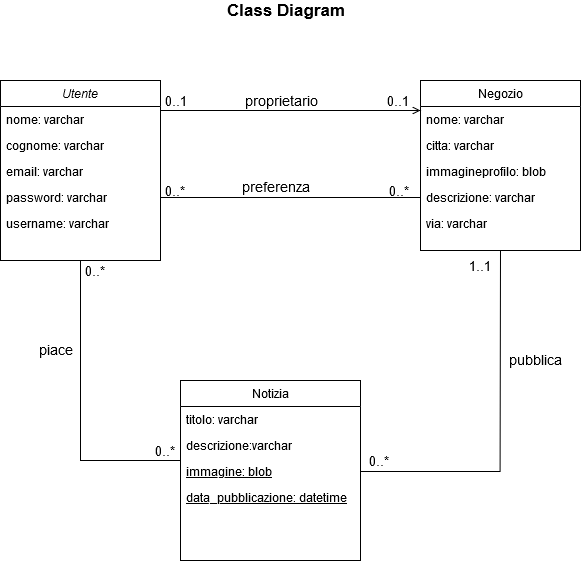

The diagram above was exported from draw.io. Its source (the exported page's mxGraphModel, read from the mxfile embedded in the PNG):
<mxGraphModel dx="1021" dy="549" grid="1" gridSize="10" guides="1" tooltips="1" connect="1" arrows="1" fold="1" page="1" pageScale="1" pageWidth="827" pageHeight="1169" math="0" shadow="0">
  <root>
    <mxCell id="WIyWlLk6GJQsqaUBKTNV-0" />
    <mxCell id="WIyWlLk6GJQsqaUBKTNV-1" parent="WIyWlLk6GJQsqaUBKTNV-0" />
    <mxCell id="zkfFHV4jXpPFQw0GAbJ--0" value="Utente" style="swimlane;fontStyle=2;align=center;verticalAlign=top;childLayout=stackLayout;horizontal=1;startSize=26;horizontalStack=0;resizeParent=1;resizeLast=0;collapsible=1;marginBottom=0;rounded=0;shadow=0;strokeWidth=1;" parent="WIyWlLk6GJQsqaUBKTNV-1" vertex="1">
      <mxGeometry x="110" y="120" width="160" height="180" as="geometry">
        <mxRectangle x="230" y="140" width="160" height="26" as="alternateBounds" />
      </mxGeometry>
    </mxCell>
    <mxCell id="zkfFHV4jXpPFQw0GAbJ--1" value="nome: varchar" style="text;align=left;verticalAlign=top;spacingLeft=4;spacingRight=4;overflow=hidden;rotatable=0;points=[[0,0.5],[1,0.5]];portConstraint=eastwest;" parent="zkfFHV4jXpPFQw0GAbJ--0" vertex="1">
      <mxGeometry y="26" width="160" height="26" as="geometry" />
    </mxCell>
    <mxCell id="zkfFHV4jXpPFQw0GAbJ--2" value="cognome: varchar" style="text;align=left;verticalAlign=top;spacingLeft=4;spacingRight=4;overflow=hidden;rotatable=0;points=[[0,0.5],[1,0.5]];portConstraint=eastwest;rounded=0;shadow=0;html=0;" parent="zkfFHV4jXpPFQw0GAbJ--0" vertex="1">
      <mxGeometry y="52" width="160" height="26" as="geometry" />
    </mxCell>
    <mxCell id="zkfFHV4jXpPFQw0GAbJ--3" value="email: varchar" style="text;align=left;verticalAlign=top;spacingLeft=4;spacingRight=4;overflow=hidden;rotatable=0;points=[[0,0.5],[1,0.5]];portConstraint=eastwest;rounded=0;shadow=0;html=0;" parent="zkfFHV4jXpPFQw0GAbJ--0" vertex="1">
      <mxGeometry y="78" width="160" height="26" as="geometry" />
    </mxCell>
    <mxCell id="zkfFHV4jXpPFQw0GAbJ--5" value="password: varchar" style="text;align=left;verticalAlign=top;spacingLeft=4;spacingRight=4;overflow=hidden;rotatable=0;points=[[0,0.5],[1,0.5]];portConstraint=eastwest;" parent="zkfFHV4jXpPFQw0GAbJ--0" vertex="1">
      <mxGeometry y="104" width="160" height="26" as="geometry" />
    </mxCell>
    <mxCell id="uC5Uj68YGrfUaZ3CICt_-2" value="username: varchar" style="text;align=left;verticalAlign=top;spacingLeft=4;spacingRight=4;overflow=hidden;rotatable=0;points=[[0,0.5],[1,0.5]];portConstraint=eastwest;" vertex="1" parent="zkfFHV4jXpPFQw0GAbJ--0">
      <mxGeometry y="130" width="160" height="26" as="geometry" />
    </mxCell>
    <mxCell id="zkfFHV4jXpPFQw0GAbJ--6" value="Notizia" style="swimlane;fontStyle=0;align=center;verticalAlign=top;childLayout=stackLayout;horizontal=1;startSize=26;horizontalStack=0;resizeParent=1;resizeLast=0;collapsible=1;marginBottom=0;rounded=0;shadow=0;strokeWidth=1;" parent="WIyWlLk6GJQsqaUBKTNV-1" vertex="1">
      <mxGeometry x="290" y="420" width="180" height="180" as="geometry">
        <mxRectangle x="130" y="380" width="160" height="26" as="alternateBounds" />
      </mxGeometry>
    </mxCell>
    <mxCell id="zkfFHV4jXpPFQw0GAbJ--7" value="titolo: varchar" style="text;align=left;verticalAlign=top;spacingLeft=4;spacingRight=4;overflow=hidden;rotatable=0;points=[[0,0.5],[1,0.5]];portConstraint=eastwest;" parent="zkfFHV4jXpPFQw0GAbJ--6" vertex="1">
      <mxGeometry y="26" width="180" height="26" as="geometry" />
    </mxCell>
    <mxCell id="zkfFHV4jXpPFQw0GAbJ--8" value="descrizione:varchar" style="text;align=left;verticalAlign=top;spacingLeft=4;spacingRight=4;overflow=hidden;rotatable=0;points=[[0,0.5],[1,0.5]];portConstraint=eastwest;rounded=0;shadow=0;html=0;" parent="zkfFHV4jXpPFQw0GAbJ--6" vertex="1">
      <mxGeometry y="52" width="180" height="26" as="geometry" />
    </mxCell>
    <mxCell id="zkfFHV4jXpPFQw0GAbJ--10" value="immagine: blob" style="text;align=left;verticalAlign=top;spacingLeft=4;spacingRight=4;overflow=hidden;rotatable=0;points=[[0,0.5],[1,0.5]];portConstraint=eastwest;fontStyle=4" parent="zkfFHV4jXpPFQw0GAbJ--6" vertex="1">
      <mxGeometry y="78" width="180" height="26" as="geometry" />
    </mxCell>
    <mxCell id="uC5Uj68YGrfUaZ3CICt_-8" value="data_pubblicazione: datetime" style="text;align=left;verticalAlign=top;spacingLeft=4;spacingRight=4;overflow=hidden;rotatable=0;points=[[0,0.5],[1,0.5]];portConstraint=eastwest;fontStyle=4" vertex="1" parent="zkfFHV4jXpPFQw0GAbJ--6">
      <mxGeometry y="104" width="180" height="26" as="geometry" />
    </mxCell>
    <mxCell id="zkfFHV4jXpPFQw0GAbJ--12" value="" style="endArrow=none;endSize=10;endFill=0;shadow=0;strokeWidth=1;rounded=0;edgeStyle=elbowEdgeStyle;elbow=vertical;exitX=0;exitY=0.5;exitDx=0;exitDy=0;" parent="WIyWlLk6GJQsqaUBKTNV-1" source="zkfFHV4jXpPFQw0GAbJ--6" target="zkfFHV4jXpPFQw0GAbJ--0" edge="1">
      <mxGeometry width="160" relative="1" as="geometry">
        <mxPoint x="200" y="203" as="sourcePoint" />
        <mxPoint x="200" y="203" as="targetPoint" />
        <Array as="points">
          <mxPoint x="190" y="500" />
        </Array>
      </mxGeometry>
    </mxCell>
    <mxCell id="zkfFHV4jXpPFQw0GAbJ--17" value="Negozio" style="swimlane;fontStyle=0;align=center;verticalAlign=top;childLayout=stackLayout;horizontal=1;startSize=26;horizontalStack=0;resizeParent=1;resizeLast=0;collapsible=1;marginBottom=0;rounded=0;shadow=0;strokeWidth=1;" parent="WIyWlLk6GJQsqaUBKTNV-1" vertex="1">
      <mxGeometry x="530" y="120" width="160" height="170" as="geometry">
        <mxRectangle x="550" y="140" width="160" height="26" as="alternateBounds" />
      </mxGeometry>
    </mxCell>
    <mxCell id="zkfFHV4jXpPFQw0GAbJ--18" value="nome: varchar" style="text;align=left;verticalAlign=top;spacingLeft=4;spacingRight=4;overflow=hidden;rotatable=0;points=[[0,0.5],[1,0.5]];portConstraint=eastwest;" parent="zkfFHV4jXpPFQw0GAbJ--17" vertex="1">
      <mxGeometry y="26" width="160" height="26" as="geometry" />
    </mxCell>
    <mxCell id="zkfFHV4jXpPFQw0GAbJ--19" value="citta: varchar" style="text;align=left;verticalAlign=top;spacingLeft=4;spacingRight=4;overflow=hidden;rotatable=0;points=[[0,0.5],[1,0.5]];portConstraint=eastwest;rounded=0;shadow=0;html=0;" parent="zkfFHV4jXpPFQw0GAbJ--17" vertex="1">
      <mxGeometry y="52" width="160" height="26" as="geometry" />
    </mxCell>
    <mxCell id="zkfFHV4jXpPFQw0GAbJ--20" value="immagineprofilo: blob" style="text;align=left;verticalAlign=top;spacingLeft=4;spacingRight=4;overflow=hidden;rotatable=0;points=[[0,0.5],[1,0.5]];portConstraint=eastwest;rounded=0;shadow=0;html=0;" parent="zkfFHV4jXpPFQw0GAbJ--17" vertex="1">
      <mxGeometry y="78" width="160" height="26" as="geometry" />
    </mxCell>
    <mxCell id="zkfFHV4jXpPFQw0GAbJ--21" value="descrizione: varchar" style="text;align=left;verticalAlign=top;spacingLeft=4;spacingRight=4;overflow=hidden;rotatable=0;points=[[0,0.5],[1,0.5]];portConstraint=eastwest;rounded=0;shadow=0;html=0;" parent="zkfFHV4jXpPFQw0GAbJ--17" vertex="1">
      <mxGeometry y="104" width="160" height="26" as="geometry" />
    </mxCell>
    <mxCell id="zkfFHV4jXpPFQw0GAbJ--22" value="via: varchar" style="text;align=left;verticalAlign=top;spacingLeft=4;spacingRight=4;overflow=hidden;rotatable=0;points=[[0,0.5],[1,0.5]];portConstraint=eastwest;rounded=0;shadow=0;html=0;" parent="zkfFHV4jXpPFQw0GAbJ--17" vertex="1">
      <mxGeometry y="130" width="160" height="26" as="geometry" />
    </mxCell>
    <mxCell id="zkfFHV4jXpPFQw0GAbJ--26" value="" style="endArrow=open;shadow=0;strokeWidth=1;strokeColor=#000000;rounded=0;endFill=1;edgeStyle=elbowEdgeStyle;elbow=vertical;" parent="WIyWlLk6GJQsqaUBKTNV-1" source="zkfFHV4jXpPFQw0GAbJ--0" target="zkfFHV4jXpPFQw0GAbJ--17" edge="1">
      <mxGeometry x="0.5" y="41" relative="1" as="geometry">
        <mxPoint x="380" y="192" as="sourcePoint" />
        <mxPoint x="540" y="192" as="targetPoint" />
        <mxPoint x="-40" y="32" as="offset" />
        <Array as="points">
          <mxPoint x="400" y="150" />
        </Array>
      </mxGeometry>
    </mxCell>
    <mxCell id="zkfFHV4jXpPFQw0GAbJ--27" value="0..1" style="resizable=0;align=left;verticalAlign=bottom;labelBackgroundColor=none;fontSize=13;" parent="zkfFHV4jXpPFQw0GAbJ--26" connectable="0" vertex="1">
      <mxGeometry x="-1" relative="1" as="geometry">
        <mxPoint x="3" as="offset" />
      </mxGeometry>
    </mxCell>
    <mxCell id="zkfFHV4jXpPFQw0GAbJ--28" value="0..1" style="resizable=0;align=right;verticalAlign=bottom;labelBackgroundColor=none;fontSize=13;" parent="zkfFHV4jXpPFQw0GAbJ--26" connectable="0" vertex="1">
      <mxGeometry x="1" relative="1" as="geometry">
        <mxPoint x="-10" as="offset" />
      </mxGeometry>
    </mxCell>
    <mxCell id="zkfFHV4jXpPFQw0GAbJ--29" value="&lt;font style=&quot;font-size: 14px&quot;&gt;proprietario&lt;/font&gt;" style="text;html=1;resizable=0;points=[];;align=center;verticalAlign=middle;labelBackgroundColor=none;rounded=0;shadow=0;strokeWidth=1;fontSize=13;" parent="zkfFHV4jXpPFQw0GAbJ--26" vertex="1" connectable="0">
      <mxGeometry x="0.5" y="49" relative="1" as="geometry">
        <mxPoint x="-75.28999999999999" y="38" as="offset" />
      </mxGeometry>
    </mxCell>
    <mxCell id="uC5Uj68YGrfUaZ3CICt_-3" style="edgeStyle=orthogonalEdgeStyle;rounded=0;orthogonalLoop=1;jettySize=auto;html=1;exitX=1;exitY=0.5;exitDx=0;exitDy=0;entryX=0;entryY=0.5;entryDx=0;entryDy=0;fontSize=13;endArrow=none;endFill=0;" edge="1" parent="WIyWlLk6GJQsqaUBKTNV-1" source="zkfFHV4jXpPFQw0GAbJ--5" target="zkfFHV4jXpPFQw0GAbJ--21">
      <mxGeometry relative="1" as="geometry" />
    </mxCell>
    <mxCell id="uC5Uj68YGrfUaZ3CICt_-4" value="0..*" style="resizable=0;align=left;verticalAlign=bottom;labelBackgroundColor=none;fontSize=13;" connectable="0" vertex="1" parent="WIyWlLk6GJQsqaUBKTNV-1">
      <mxGeometry x="269.9999999999998" y="240" as="geometry">
        <mxPoint x="3" as="offset" />
      </mxGeometry>
    </mxCell>
    <mxCell id="uC5Uj68YGrfUaZ3CICt_-6" value="0..*" style="resizable=0;align=right;verticalAlign=bottom;labelBackgroundColor=none;fontSize=13;" connectable="0" vertex="1" parent="WIyWlLk6GJQsqaUBKTNV-1">
      <mxGeometry x="530" y="240" as="geometry">
        <mxPoint x="-10" as="offset" />
      </mxGeometry>
    </mxCell>
    <mxCell id="uC5Uj68YGrfUaZ3CICt_-7" value="&lt;font style=&quot;font-size: 14px&quot;&gt;preferenza&lt;/font&gt;" style="text;html=1;resizable=0;points=[];;align=center;verticalAlign=middle;labelBackgroundColor=none;rounded=0;shadow=0;strokeWidth=1;fontSize=13;" vertex="1" connectable="0" parent="WIyWlLk6GJQsqaUBKTNV-1">
      <mxGeometry x="460.0041176470588" y="187" as="geometry">
        <mxPoint x="-75.28999999999999" y="38" as="offset" />
      </mxGeometry>
    </mxCell>
    <mxCell id="uC5Uj68YGrfUaZ3CICt_-9" value="0..*" style="resizable=0;align=left;verticalAlign=bottom;labelBackgroundColor=none;fontSize=13;" connectable="0" vertex="1" parent="WIyWlLk6GJQsqaUBKTNV-1">
      <mxGeometry x="189.99999999999977" y="320" as="geometry">
        <mxPoint x="3" as="offset" />
      </mxGeometry>
    </mxCell>
    <mxCell id="uC5Uj68YGrfUaZ3CICt_-10" value="0..*" style="resizable=0;align=left;verticalAlign=bottom;labelBackgroundColor=none;fontSize=13;" connectable="0" vertex="1" parent="WIyWlLk6GJQsqaUBKTNV-1">
      <mxGeometry x="259.9999999999998" y="500" as="geometry">
        <mxPoint x="3" as="offset" />
      </mxGeometry>
    </mxCell>
    <mxCell id="uC5Uj68YGrfUaZ3CICt_-11" value="&lt;font style=&quot;font-size: 14px&quot;&gt;piace&lt;/font&gt;" style="text;html=1;resizable=0;points=[];;align=center;verticalAlign=middle;labelBackgroundColor=none;rounded=0;shadow=0;strokeWidth=1;fontSize=13;" vertex="1" connectable="0" parent="WIyWlLk6GJQsqaUBKTNV-1">
      <mxGeometry x="240.00411764705882" y="350" as="geometry">
        <mxPoint x="-75.28999999999999" y="38" as="offset" />
      </mxGeometry>
    </mxCell>
    <mxCell id="uC5Uj68YGrfUaZ3CICt_-12" style="edgeStyle=orthogonalEdgeStyle;rounded=0;orthogonalLoop=1;jettySize=auto;html=1;exitX=1;exitY=0.5;exitDx=0;exitDy=0;entryX=0.5;entryY=1;entryDx=0;entryDy=0;endArrow=none;endFill=0;fontSize=13;" edge="1" parent="WIyWlLk6GJQsqaUBKTNV-1" source="zkfFHV4jXpPFQw0GAbJ--10" target="zkfFHV4jXpPFQw0GAbJ--17">
      <mxGeometry relative="1" as="geometry" />
    </mxCell>
    <mxCell id="uC5Uj68YGrfUaZ3CICt_-13" value="1..1" style="resizable=0;align=right;verticalAlign=bottom;labelBackgroundColor=none;fontSize=13;" connectable="0" vertex="1" parent="WIyWlLk6GJQsqaUBKTNV-1">
      <mxGeometry x="620" y="310" as="geometry">
        <mxPoint x="-18" y="5" as="offset" />
      </mxGeometry>
    </mxCell>
    <mxCell id="uC5Uj68YGrfUaZ3CICt_-14" value="0..*" style="resizable=0;align=right;verticalAlign=bottom;labelBackgroundColor=none;fontSize=13;" connectable="0" vertex="1" parent="WIyWlLk6GJQsqaUBKTNV-1">
      <mxGeometry x="510" y="510" as="geometry">
        <mxPoint x="-10" as="offset" />
      </mxGeometry>
    </mxCell>
    <mxCell id="uC5Uj68YGrfUaZ3CICt_-15" value="&lt;font style=&quot;font-size: 14px&quot;&gt;pubblica&lt;/font&gt;" style="text;html=1;resizable=0;points=[];;align=center;verticalAlign=middle;labelBackgroundColor=none;rounded=0;shadow=0;strokeWidth=1;fontSize=13;" vertex="1" connectable="0" parent="WIyWlLk6GJQsqaUBKTNV-1">
      <mxGeometry x="720.0041176470588" y="360" as="geometry">
        <mxPoint x="-75.28999999999999" y="38" as="offset" />
      </mxGeometry>
    </mxCell>
    <mxCell id="uC5Uj68YGrfUaZ3CICt_-16" value="Class Diagram" style="text;html=1;strokeColor=none;fillColor=none;align=center;verticalAlign=middle;whiteSpace=wrap;rounded=0;fontSize=17;fontStyle=1" vertex="1" parent="WIyWlLk6GJQsqaUBKTNV-1">
      <mxGeometry x="320" y="40" width="150" height="20" as="geometry" />
    </mxCell>
  </root>
</mxGraphModel>